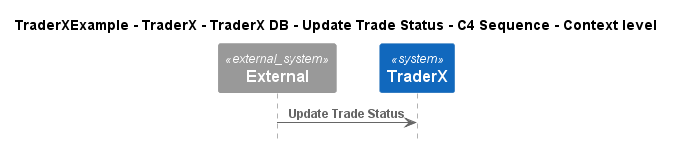

The diagram above was rendered by PlantUML. Its source (embedded in the PNG):
@startuml
!pragma layout smetana
!include ..\..\..\..\..\..\..\.c4s\C4_Sequence.puml

title TraderXExample - TraderX - TraderX DB - Update Trade Status - C4 Sequence - Context level

System_Ext(C4InterFlow.SoftwareSystems.ExternalSystem, "External", "")
System(TraderXExample.SoftwareSystems.TraderX, "TraderX", "TraderX")

Rel(C4InterFlow.SoftwareSystems.ExternalSystem, TraderXExample.SoftwareSystems.TraderX, "Update Trade Status")


@enduml